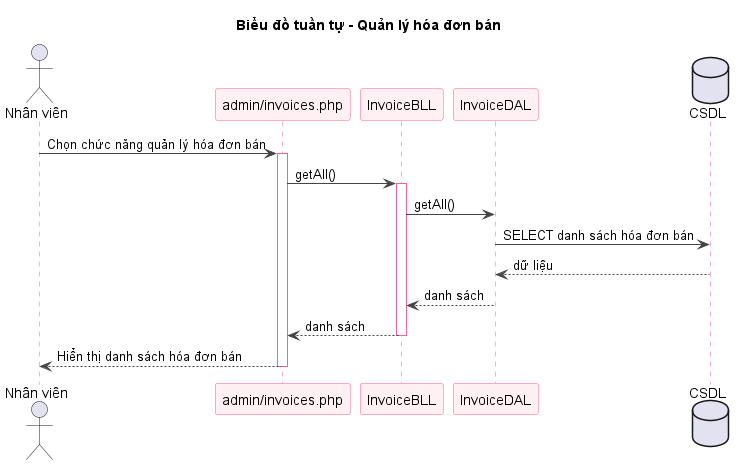

The diagram above was rendered by PlantUML. Its source (embedded in the PNG):
@startuml sq-55-manage-hoadonban
title Biểu đồ tuần tự - Quản lý hóa đơn bán
skinparam shadowing false
skinparam sequence {
  ArrowColor #444444
  LifeLineBorderColor #FF5E8E
  ParticipantBorderColor #FF5E8E
  ParticipantBackgroundColor #FFF0F3
}
actor "Nhân viên" as U
participant "admin/invoices.php" as V
participant "InvoiceBLL" as B
participant "InvoiceDAL" as D
database "CSDL" as DB
U -> V : Chọn chức năng quản lý hóa đơn bán
activate V
V -> B : getAll()
activate B
B -> D : getAll()
D -> DB : SELECT danh sách hóa đơn bán
DB --> D : dữ liệu
D --> B : danh sách
B --> V : danh sách
deactivate B
V --> U : Hiển thị danh sách hóa đơn bán
deactivate V

@enduml